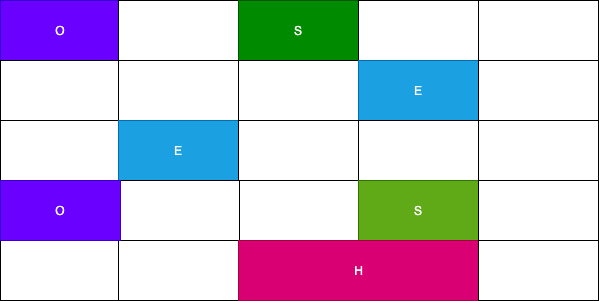

The diagram above was exported from draw.io. Its source (the exported page's mxGraphModel, read from the mxfile embedded in the PNG):
<mxGraphModel dx="946" dy="589" grid="0" gridSize="10" guides="1" tooltips="1" connect="1" arrows="1" fold="1" page="1" pageScale="1" pageWidth="827" pageHeight="1169" math="0" shadow="0">
  <root>
    <mxCell id="Fv4y-dUwCaDX1zzIx-0K-0" />
    <mxCell id="Fv4y-dUwCaDX1zzIx-0K-1" parent="Fv4y-dUwCaDX1zzIx-0K-0" />
    <mxCell id="Fv4y-dUwCaDX1zzIx-0K-2" value="" style="rounded=0;whiteSpace=wrap;html=1;" vertex="1" parent="Fv4y-dUwCaDX1zzIx-0K-1">
      <mxGeometry x="140" y="114" width="598" height="300" as="geometry" />
    </mxCell>
    <mxCell id="Fv4y-dUwCaDX1zzIx-0K-3" value="O" style="rounded=0;whiteSpace=wrap;html=1;fillColor=#6a00ff;strokeColor=#3700CC;fontColor=#ffffff;" vertex="1" parent="Fv4y-dUwCaDX1zzIx-0K-1">
      <mxGeometry x="140" y="114" width="120" height="60" as="geometry" />
    </mxCell>
    <mxCell id="Fv4y-dUwCaDX1zzIx-0K-4" value="" style="rounded=0;whiteSpace=wrap;html=1;" vertex="1" parent="Fv4y-dUwCaDX1zzIx-0K-1">
      <mxGeometry x="258" y="114" width="120" height="60" as="geometry" />
    </mxCell>
    <mxCell id="Fv4y-dUwCaDX1zzIx-0K-5" value="S" style="rounded=0;whiteSpace=wrap;html=1;fillColor=#008a00;strokeColor=#005700;fontColor=#ffffff;" vertex="1" parent="Fv4y-dUwCaDX1zzIx-0K-1">
      <mxGeometry x="378" y="114" width="120" height="60" as="geometry" />
    </mxCell>
    <mxCell id="Fv4y-dUwCaDX1zzIx-0K-6" value="" style="rounded=0;whiteSpace=wrap;html=1;" vertex="1" parent="Fv4y-dUwCaDX1zzIx-0K-1">
      <mxGeometry x="498" y="114" width="120" height="60" as="geometry" />
    </mxCell>
    <mxCell id="Fv4y-dUwCaDX1zzIx-0K-7" value="" style="rounded=0;whiteSpace=wrap;html=1;" vertex="1" parent="Fv4y-dUwCaDX1zzIx-0K-1">
      <mxGeometry x="618" y="114" width="120" height="60" as="geometry" />
    </mxCell>
    <mxCell id="Fv4y-dUwCaDX1zzIx-0K-8" value="" style="rounded=0;whiteSpace=wrap;html=1;" vertex="1" parent="Fv4y-dUwCaDX1zzIx-0K-1">
      <mxGeometry x="140" y="174" width="120" height="60" as="geometry" />
    </mxCell>
    <mxCell id="Fv4y-dUwCaDX1zzIx-0K-9" value="" style="rounded=0;whiteSpace=wrap;html=1;" vertex="1" parent="Fv4y-dUwCaDX1zzIx-0K-1">
      <mxGeometry x="258" y="174" width="120" height="60" as="geometry" />
    </mxCell>
    <mxCell id="Fv4y-dUwCaDX1zzIx-0K-10" value="" style="rounded=0;whiteSpace=wrap;html=1;" vertex="1" parent="Fv4y-dUwCaDX1zzIx-0K-1">
      <mxGeometry x="378" y="174" width="120" height="60" as="geometry" />
    </mxCell>
    <mxCell id="Fv4y-dUwCaDX1zzIx-0K-11" value="E" style="rounded=0;whiteSpace=wrap;html=1;fillColor=#1ba1e2;strokeColor=#006EAF;fontColor=#ffffff;" vertex="1" parent="Fv4y-dUwCaDX1zzIx-0K-1">
      <mxGeometry x="498" y="174" width="120" height="60" as="geometry" />
    </mxCell>
    <mxCell id="Fv4y-dUwCaDX1zzIx-0K-12" value="" style="rounded=0;whiteSpace=wrap;html=1;" vertex="1" parent="Fv4y-dUwCaDX1zzIx-0K-1">
      <mxGeometry x="618" y="174" width="120" height="60" as="geometry" />
    </mxCell>
    <mxCell id="Fv4y-dUwCaDX1zzIx-0K-13" value="" style="rounded=0;whiteSpace=wrap;html=1;" vertex="1" parent="Fv4y-dUwCaDX1zzIx-0K-1">
      <mxGeometry x="140" y="234" width="120" height="60" as="geometry" />
    </mxCell>
    <mxCell id="Fv4y-dUwCaDX1zzIx-0K-14" value="E" style="rounded=0;whiteSpace=wrap;html=1;fillColor=#1ba1e2;strokeColor=#006EAF;fontColor=#ffffff;" vertex="1" parent="Fv4y-dUwCaDX1zzIx-0K-1">
      <mxGeometry x="258" y="234" width="120" height="60" as="geometry" />
    </mxCell>
    <mxCell id="Fv4y-dUwCaDX1zzIx-0K-15" value="" style="rounded=0;whiteSpace=wrap;html=1;" vertex="1" parent="Fv4y-dUwCaDX1zzIx-0K-1">
      <mxGeometry x="378" y="234" width="120" height="60" as="geometry" />
    </mxCell>
    <mxCell id="Fv4y-dUwCaDX1zzIx-0K-16" value="" style="rounded=0;whiteSpace=wrap;html=1;" vertex="1" parent="Fv4y-dUwCaDX1zzIx-0K-1">
      <mxGeometry x="498" y="234" width="120" height="60" as="geometry" />
    </mxCell>
    <mxCell id="Fv4y-dUwCaDX1zzIx-0K-17" value="" style="rounded=0;whiteSpace=wrap;html=1;" vertex="1" parent="Fv4y-dUwCaDX1zzIx-0K-1">
      <mxGeometry x="618" y="234" width="120" height="60" as="geometry" />
    </mxCell>
    <mxCell id="Fv4y-dUwCaDX1zzIx-0K-18" value="" style="rounded=0;whiteSpace=wrap;html=1;" vertex="1" parent="Fv4y-dUwCaDX1zzIx-0K-1">
      <mxGeometry x="379" y="294" width="120" height="60" as="geometry" />
    </mxCell>
    <mxCell id="Fv4y-dUwCaDX1zzIx-0K-19" value="" style="rounded=0;whiteSpace=wrap;html=1;" vertex="1" parent="Fv4y-dUwCaDX1zzIx-0K-1">
      <mxGeometry x="259" y="294" width="120" height="60" as="geometry" />
    </mxCell>
    <mxCell id="Fv4y-dUwCaDX1zzIx-0K-21" value="S" style="rounded=0;whiteSpace=wrap;html=1;fillColor=#60a917;strokeColor=#2D7600;fontColor=#ffffff;" vertex="1" parent="Fv4y-dUwCaDX1zzIx-0K-1">
      <mxGeometry x="498" y="294" width="120" height="60" as="geometry" />
    </mxCell>
    <mxCell id="Fv4y-dUwCaDX1zzIx-0K-22" value="" style="rounded=0;whiteSpace=wrap;html=1;" vertex="1" parent="Fv4y-dUwCaDX1zzIx-0K-1">
      <mxGeometry x="618" y="294" width="120" height="60" as="geometry" />
    </mxCell>
    <mxCell id="Fv4y-dUwCaDX1zzIx-0K-23" value="" style="rounded=0;whiteSpace=wrap;html=1;" vertex="1" parent="Fv4y-dUwCaDX1zzIx-0K-1">
      <mxGeometry x="140" y="354" width="120" height="60" as="geometry" />
    </mxCell>
    <mxCell id="Fv4y-dUwCaDX1zzIx-0K-24" value="" style="rounded=0;whiteSpace=wrap;html=1;" vertex="1" parent="Fv4y-dUwCaDX1zzIx-0K-1">
      <mxGeometry x="258" y="354" width="120" height="60" as="geometry" />
    </mxCell>
    <mxCell id="Fv4y-dUwCaDX1zzIx-0K-25" value="H" style="rounded=0;whiteSpace=wrap;html=1;fillColor=#d80073;strokeColor=#A50040;fontColor=#ffffff;" vertex="1" parent="Fv4y-dUwCaDX1zzIx-0K-1">
      <mxGeometry x="378" y="354" width="241" height="60" as="geometry" />
    </mxCell>
    <mxCell id="Fv4y-dUwCaDX1zzIx-0K-27" value="" style="rounded=0;whiteSpace=wrap;html=1;" vertex="1" parent="Fv4y-dUwCaDX1zzIx-0K-1">
      <mxGeometry x="618" y="354" width="120" height="60" as="geometry" />
    </mxCell>
    <mxCell id="Fv4y-dUwCaDX1zzIx-0K-28" value="O" style="rounded=0;whiteSpace=wrap;html=1;fillColor=#6a00ff;strokeColor=#3700CC;fontColor=#ffffff;" vertex="1" parent="Fv4y-dUwCaDX1zzIx-0K-1">
      <mxGeometry x="140" y="294" width="120" height="60" as="geometry" />
    </mxCell>
  </root>
</mxGraphModel>